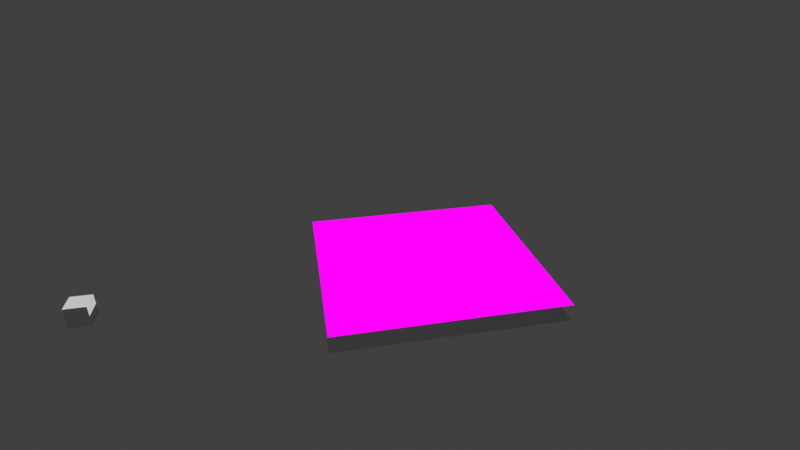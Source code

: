 # Source: 04_xr.blend  (saved by Blender 3.6.13; exported with 4.5.12 LTS)
import bpy
from mathutils import Matrix  # noqa: F401  (used for matrix-valued properties, if any)

bpy.ops.wm.read_factory_settings(use_empty=True)
scene = bpy.context.scene
scene.name = 'Scene'
col_mushroom01_collection = bpy.data.collections.new('Mushroom01_Collection')  # instanced only; not linked into the scene
col_mushroom02_collection = bpy.data.collections.new('Mushroom02_Collection')  # instanced only; not linked into the scene
col_mushroom03_collection = bpy.data.collections.new('Mushroom03_Collection')  # instanced only; not linked into the scene

# ---- images (referenced by path relative to the original .blend; pixels are not part of the script)
import os
ASSET_DIR = os.environ.get("B2B_ASSET_DIR", "")  # directory of the original .blend (textures are referenced by path, not embedded)
HERE = os.path.dirname(os.path.abspath(__file__))  # packed textures are extracted next to this script under _unpacked/

def load_image(name, relpath, width, height, colorspace="sRGB"):
    """Load a texture the original file referenced (path relative to the .blend, or extracted next to this script)."""
    p = next((c for c in (os.path.join(HERE, relpath), os.path.join(ASSET_DIR, relpath)) if relpath and os.path.exists(c)), "")
    if p:
        img = bpy.data.images.load(p, check_existing=True)
        img.name = name
    else:  # same state as the original file: an image datablock whose file is absent (Cycles renders it pink)
        img = bpy.data.images.new(name, width, height)
        img.source = "FILE"
        img.filepath = "//" + (relpath or name)
    img.colorspace_settings.name = colorspace
    return img
img_sparkly_texture_png = load_image('sparkly_texture.png', 'textures/sparkly_texture.png', 1024, 1024, 'sRGB')

# ---- materials (node trees are filled in below, after node groups)
mat_occludermat = bpy.data.materials.new('OccluderMat')
mat_occludermat.use_transparency_overlap = False
mat_occludermat.show_transparent_back = False
mat_occludermat.use_transparent_shadow = False
mat_overlay = bpy.data.materials.new('Overlay')
mat_overlay.surface_render_method = 'BLENDED'
mat_overlay.blend_method = 'BLEND'
mat_overlay.use_transparency_overlap = False
mat_overlay.show_transparent_back = False
mat_overlay.use_backface_culling = True
mat_overlay.use_transparent_shadow = False
mat_desktop_plane = bpy.data.materials.new('Desktop Plane')
mat_desktop_plane.use_transparent_shadow = False

# ---- material node trees
mat_occludermat.use_nodes = True; mat_occludermat.node_tree.nodes.clear()
_N = mat_occludermat.node_tree.nodes; _L = mat_occludermat.node_tree.links
n0 = _N.new('ShaderNodeBsdfPrincipled'); n0.name = 'Principled BSDF'; n0.location = (10, 300)
n0.distribution = 'GGX'
n0.subsurface_method = 'RANDOM_WALK_SKIN'
n0.inputs[0].default_value = (0.0, 0.0, 0.0, 1.0)
n0.inputs[1].default_value = 0.55
n0.inputs[3].default_value = 1.45
n0.inputs[4].default_value = 0.7568
n0.inputs[27].default_value = (0.0, 0.0, 0.0, 1.0)
n0.inputs[28].default_value = 1.0
n1 = _N.new('ShaderNodeOutputMaterial'); n1.name = 'Material Output'; n1.location = (300, 300)
_L.new(n0.outputs[0], n1.inputs[0])
n1.is_active_output = True
mat_overlay.use_nodes = True; mat_overlay.node_tree.nodes.clear()
_N = mat_overlay.node_tree.nodes; _L = mat_overlay.node_tree.links
n0 = _N.new('ShaderNodeOutputMaterial'); n0.name = 'Material Output'; n0.location = (239, 240)
n1 = _N.new('ShaderNodeTexImage'); n1.name = 'Image Texture'; n1.location = (-356, 72)
n1.image = img_sparkly_texture_png
n2 = _N.new('ShaderNodeBsdfTransparent'); n2.name = 'Transparent BSDF'; n2.location = (-157, 203)
n3 = _N.new('ShaderNodeMixShader'); n3.name = 'Mix Shader'; n3.location = (18, 110)
_L.new(n1.outputs[0], n3.inputs[2])
_L.new(n2.outputs[0], n3.inputs[1])
_L.new(n3.outputs[0], n0.inputs[0])
_L.new(n1.outputs[1], n3.inputs[0])
n0.is_active_output = True
mat_desktop_plane.use_nodes = True; mat_desktop_plane.node_tree.nodes.clear()
_N = mat_desktop_plane.node_tree.nodes; _L = mat_desktop_plane.node_tree.links
n0 = _N.new('ShaderNodeBsdfPrincipled'); n0.name = 'Principled BSDF'; n0.location = (10, 300)
n0.distribution = 'GGX'
n0.subsurface_method = 'RANDOM_WALK_SKIN'
n0.inputs[3].default_value = 1.45
n0.inputs[4].default_value = 0.0
n0.inputs[27].default_value = (0.0, 0.0, 0.0, 1.0)
n0.inputs[28].default_value = 1.0
n1 = _N.new('ShaderNodeOutputMaterial'); n1.name = 'Material Output'; n1.location = (300, 300)
_L.new(n0.outputs[0], n1.inputs[0])
n1.is_active_output = True

# ---- world
world_world = bpy.data.worlds.new('World'); scene.world = world_world
world_world.use_nodes = True; world_world.node_tree.nodes.clear()
_N = world_world.node_tree.nodes; _L = world_world.node_tree.links
n0 = _N.new('ShaderNodeOutputWorld'); n0.name = 'World Output'; n0.location = (300, 300)
n1 = _N.new('ShaderNodeBackground'); n1.name = 'Background'; n1.location = (10, 300)
n1.inputs[0].default_value = (0.05088, 0.05088, 0.05088, 1.0)
_L.new(n1.outputs[0], n0.inputs[0])
n0.is_active_output = True
world_world.color = (0.05088, 0.05088, 0.05088)
world_world.use_sun_shadow = False
world_world.sun_shadow_jitter_overblur = 0.0

# ---- cameras
cam_camera = bpy.data.cameras.new('Camera')
cam_camera.clip_start = 0.05
cam_camera.lens = 25.0
cam_camera.ortho_scale = 7.314

# ---- meshes
me_plane = bpy.data.meshes.new('Plane')
me_plane.from_pydata([(-1.0, -1.0, 0.0), (1.0, -1.0, 0.0), (-1.0, 1.0, 0.0), (1.0, 1.0, 0.0), (-1.0, -1.0, 0.15), (1.0, -1.0, 0.15), (-1.0, 1.0, 0.15), (1.0, 1.0, 0.15)], [], [(0, 1, 3, 2), (4, 5, 7, 6)])
me_plane.polygons.foreach_set('material_index', [0, 1])
_uv = me_plane.uv_layers.new(name='UVMap')
_uv.uv.foreach_set('vector', [0.0, 0.0, 1.0, 0.0, 1.0, 1.0, 0.0, 1.0, 0.0, 0.0, 1.0, 0.0, 1.0, 1.0, 0.0, 1.0])
me_plane.materials.append(mat_occludermat)
me_plane.materials.append(mat_overlay)
me_plane.update()
me_cube_001 = bpy.data.meshes.new('Cube.001')
me_cube_001.from_pydata([(-1.0, -1.0, -1.0), (-1.0, -1.0, 1.0), (-1.0, 1.0, -1.0), (-1.0, 1.0, 1.0), (1.0, -1.0, -1.0), (1.0, -1.0, 1.0), (1.0, 1.0, -1.0), (1.0, 1.0, 1.0)], [], [(0, 1, 3, 2), (2, 3, 7, 6), (6, 7, 5, 4), (4, 5, 1, 0), (2, 6, 4, 0), (7, 3, 1, 5)])
_uv = me_cube_001.uv_layers.new(name='UVMap')
_uv.uv.foreach_set('vector', [0.375, 0.0, 0.625, 0.0, 0.625, 0.25, 0.375, 0.25, 0.375, 0.25, 0.625, 0.25, 0.625, 0.5, 0.375, 0.5, 0.375, 0.5, 0.625, 0.5, 0.625, 0.75, 0.375, 0.75, 0.375, 0.75, 0.625, 0.75, 0.625, 1.0, 0.375, 1.0, 0.125, 0.5, 0.375, 0.5, 0.375, 0.75, 0.125, 0.75, 0.625, 0.5, 0.875, 0.5, 0.875, 0.75, 0.625, 0.75])
me_cube_001.update()
me_sphere = bpy.data.meshes.new('Sphere')
me_sphere.from_pydata([], [], [])
_uv = me_sphere.uv_layers.new(name='UVMap')
_uv.uv.foreach_set('vector', [])
me_sphere.update()
me_plane_001 = bpy.data.meshes.new('Plane.001')
me_plane_001.from_pydata([(-1.0, -1.0, 0.0), (1.0, -1.0, 0.0), (-1.0, 1.0, 0.0), (1.0, 1.0, 0.0)], [], [(0, 1, 3, 2)])
_uv = me_plane_001.uv_layers.new(name='UVMap')
_uv.uv.foreach_set('vector', [0.0, 0.0, 1.0, 0.0, 1.0, 1.0, 0.0, 1.0])
me_plane_001.materials.append(mat_desktop_plane)
me_plane_001.update()

# ---- objects
ob_webxr = bpy.data.objects.new('WebXR', None)
ob_occlusionplane = bpy.data.objects.new('OcclusionPlane', me_plane)
ob_audio_bass = bpy.data.objects.new('AUDIO_BASS', None)
ob_audio_drums = bpy.data.objects.new('AUDIO_DRUMS', None)
ob_audio_instruments = bpy.data.objects.new('AUDIO_INSTRUMENTS', None)
ob_cube = bpy.data.objects.new('Cube', me_cube_001)
ob_grid = bpy.data.objects.new('Grid', None)
ob_spawner_instruments = bpy.data.objects.new('Spawner Instruments', me_sphere)
ob_camera = bpy.data.objects.new('Camera', cam_camera)
ob_desktop_plane = bpy.data.objects.new('Desktop Plane', me_plane_001)
ob_mushroom01_collection = bpy.data.objects.new('Mushroom01_Collection', None)
ob_mushroom02_collection = bpy.data.objects.new('Mushroom02_Collection', None)
ob_mushroom03_collection = bpy.data.objects.new('Mushroom03_Collection', None)
ob_magicstones = bpy.data.objects.new('MagicStones', None)

# ---- transforms, parenting, visibility, modifiers, constraints
ob_webxr.location = (0.0, 0.0, 0.0)
ob_occlusionplane.parent = ob_webxr
ob_occlusionplane.location = (0.0, 0.0, 0.0)
ob_audio_bass.parent = ob_webxr
ob_audio_bass.location = (0.0, 3.0, 0.0)
ob_audio_bass.empty_display_type = 'SPHERE'
ob_audio_drums.parent = ob_webxr
ob_audio_drums.location = (0.0, -3.0, 0.0)
ob_audio_drums.empty_display_type = 'SPHERE'
ob_audio_instruments.parent = ob_webxr
ob_audio_instruments.location = (2.313, 0.0, 0.02381)
ob_audio_instruments.empty_display_type = 'SPHERE'
ob_cube.parent = ob_audio_bass
ob_cube.matrix_parent_inverse = Matrix(((1.0, -0.0, 0.0, -0.0), (-0.0, 1.0, -0.0, -3.0), (0.0, -0.0, 1.0, -0.0), (-0.0, 0.0, -0.0, 1.0)))
ob_cube.location = (0.0, 3.046, 0.0)
ob_cube.scale = (0.09701, 0.09701, 0.09701)
ob_grid.parent = ob_webxr
ob_grid.location = (0.0, 0.0, 0.0)
ob_spawner_instruments.parent = ob_webxr
ob_spawner_instruments.location = (0.0, 0.0, 0.0)
ob_camera.location = (-4.394, 1.083, 2.782)
ob_camera.rotation_euler = (1.103, 0.01222, 4.517)
ob_camera.scale = (1.0, 1.0, 1.0)
ob_camera.lock_rotations_4d = False
ob_camera.empty_display_type = 'ARROWS'
ob_camera.color = (0.0, 0.0, 0.0, 0.0)
ob_camera.display_type = 'WIRE'
ob_camera.lineart.crease_threshold = 0.0
ob_desktop_plane.location = (0.0, 0.0, 0.0)
ob_desktop_plane.scale = (8.11, 8.11, 8.11)
ob_mushroom01_collection.location = (0.0, 0.0, 0.0)
ob_mushroom01_collection.instance_type = 'COLLECTION'
ob_mushroom02_collection.location = (5.447, 0.0, 0.0)
ob_mushroom02_collection.instance_type = 'COLLECTION'
ob_mushroom03_collection.location = (2.606, 0.0, 0.0)
ob_mushroom03_collection.instance_type = 'COLLECTION'
ob_magicstones.location = (0.0, 0.0, 0.0)
ob_mushroom01_collection.instance_collection = col_mushroom01_collection
ob_mushroom02_collection.instance_collection = col_mushroom02_collection
ob_mushroom03_collection.instance_collection = col_mushroom03_collection

# ---- collection membership
scene.collection.objects.link(ob_webxr)
scene.collection.objects.link(ob_occlusionplane)
scene.collection.objects.link(ob_audio_bass)
scene.collection.objects.link(ob_audio_drums)
scene.collection.objects.link(ob_audio_instruments)
scene.collection.objects.link(ob_cube)
scene.collection.objects.link(ob_grid)
scene.collection.objects.link(ob_spawner_instruments)
scene.collection.objects.link(ob_camera)
scene.collection.objects.link(ob_desktop_plane)
scene.collection.objects.link(ob_mushroom01_collection)
scene.collection.objects.link(ob_mushroom02_collection)
scene.collection.objects.link(ob_mushroom03_collection)
scene.collection.objects.link(ob_magicstones)

# ---- scene / render settings (as saved in the file)
scene.camera = ob_camera
scene.frame_start = 1; scene.frame_end = 250; scene.frame_set(1)
scene.render.engine = 'BLENDER_EEVEE_NEXT'
scene.cycles.sampling_pattern = 'TABULATED_SOBOL'
scene.eevee.gtao_quality = 0.6259
scene.eevee.gtao_distance = 300.0
scene.eevee.fast_gi_quality = 0.6259
scene.view_settings.view_transform = 'Standard'
bpy.context.view_layer.update()

# ---- added for rendering (the .blend has no usable light): sun
light_auto_sun = bpy.data.lights.new('AutoSun', 'SUN')
light_auto_sun.energy = 3.0
light_auto_sun.angle = 0.0523599
ob_auto_sun = bpy.data.objects.new('AutoSun', light_auto_sun)
scene.collection.objects.link(ob_auto_sun)
ob_auto_sun.rotation_euler = (0.872665, 0.174533, 0.523599)
bpy.context.view_layer.update()

